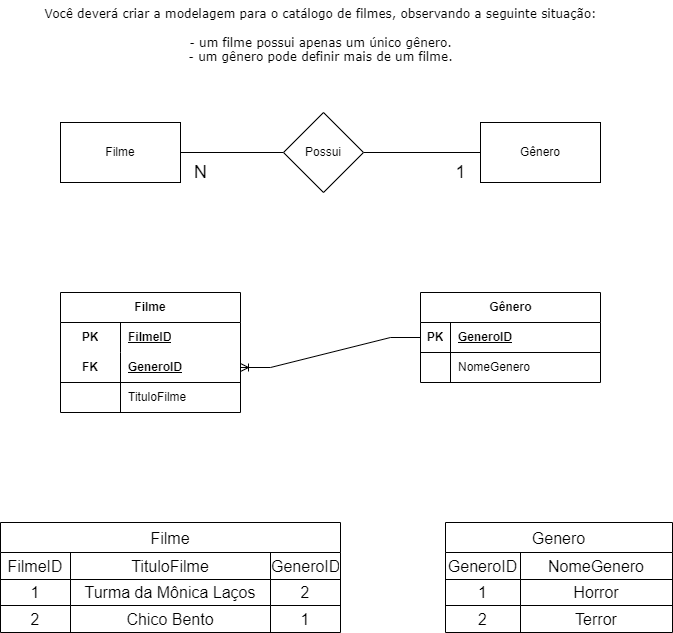

The diagram above was exported from draw.io. Its source (the exported page's mxGraphModel, read from the mxfile embedded in the PNG):
<mxGraphModel dx="1050" dy="574" grid="1" gridSize="10" guides="1" tooltips="1" connect="1" arrows="1" fold="1" page="1" pageScale="1" pageWidth="827" pageHeight="1169" math="0" shadow="0">
  <root>
    <mxCell id="0" />
    <mxCell id="1" parent="0" />
    <mxCell id="G6cqGYFbzArwFc1clNz3-4" style="edgeStyle=orthogonalEdgeStyle;rounded=0;orthogonalLoop=1;jettySize=auto;html=1;exitX=1;exitY=0.5;exitDx=0;exitDy=0;endArrow=none;endFill=0;" parent="1" source="G6cqGYFbzArwFc1clNz3-1" target="G6cqGYFbzArwFc1clNz3-3" edge="1">
      <mxGeometry relative="1" as="geometry" />
    </mxCell>
    <mxCell id="G6cqGYFbzArwFc1clNz3-1" value="Filme" style="rounded=0;whiteSpace=wrap;html=1;" parent="1" vertex="1">
      <mxGeometry x="150" y="200" width="120" height="60" as="geometry" />
    </mxCell>
    <mxCell id="G6cqGYFbzArwFc1clNz3-2" value="Gênero" style="rounded=0;whiteSpace=wrap;html=1;" parent="1" vertex="1">
      <mxGeometry x="570" y="200" width="120" height="60" as="geometry" />
    </mxCell>
    <mxCell id="G6cqGYFbzArwFc1clNz3-5" style="edgeStyle=orthogonalEdgeStyle;rounded=0;orthogonalLoop=1;jettySize=auto;html=1;exitX=1;exitY=0.5;exitDx=0;exitDy=0;entryX=0;entryY=0.5;entryDx=0;entryDy=0;endArrow=none;endFill=0;" parent="1" source="G6cqGYFbzArwFc1clNz3-3" target="G6cqGYFbzArwFc1clNz3-2" edge="1">
      <mxGeometry relative="1" as="geometry" />
    </mxCell>
    <mxCell id="G6cqGYFbzArwFc1clNz3-3" value="Possui" style="rhombus;whiteSpace=wrap;html=1;" parent="1" vertex="1">
      <mxGeometry x="373" y="190" width="80" height="80" as="geometry" />
    </mxCell>
    <mxCell id="G6cqGYFbzArwFc1clNz3-6" value="N" style="text;html=1;align=center;verticalAlign=middle;resizable=0;points=[];autosize=1;strokeColor=none;fillColor=none;fontSize=18;" parent="1" vertex="1">
      <mxGeometry x="270" y="230" width="40" height="40" as="geometry" />
    </mxCell>
    <mxCell id="G6cqGYFbzArwFc1clNz3-7" value="1" style="text;html=1;align=center;verticalAlign=middle;resizable=0;points=[];autosize=1;strokeColor=none;fillColor=none;fontSize=18;" parent="1" vertex="1">
      <mxGeometry x="535" y="230" width="30" height="40" as="geometry" />
    </mxCell>
    <mxCell id="G6cqGYFbzArwFc1clNz3-8" value="&lt;div&gt;Você deverá criar a modelagem para o catálogo de filmes, observando a seguinte situação:&lt;/div&gt;&lt;div&gt;&lt;br&gt;&lt;/div&gt;&lt;div&gt;- um filme possui apenas um único gênero.&lt;/div&gt;&lt;div&gt;- um gênero pode definir mais de um filme.&lt;/div&gt;" style="text;html=1;align=center;verticalAlign=middle;resizable=0;points=[];autosize=1;strokeColor=none;fillColor=none;fontFamily=Verdana;" parent="1" vertex="1">
      <mxGeometry x="120" y="78" width="580" height="70" as="geometry" />
    </mxCell>
    <mxCell id="KXZTsrIxZyBDjWssRvT2-1" value="Gênero" style="shape=table;startSize=30;container=1;collapsible=1;childLayout=tableLayout;fixedRows=1;rowLines=0;fontStyle=1;align=center;resizeLast=1;html=1;" parent="1" vertex="1">
      <mxGeometry x="510" y="370" width="180" height="90" as="geometry" />
    </mxCell>
    <mxCell id="KXZTsrIxZyBDjWssRvT2-2" value="" style="shape=tableRow;horizontal=0;startSize=0;swimlaneHead=0;swimlaneBody=0;fillColor=none;collapsible=0;dropTarget=0;points=[[0,0.5],[1,0.5]];portConstraint=eastwest;top=0;left=0;right=0;bottom=1;" parent="KXZTsrIxZyBDjWssRvT2-1" vertex="1">
      <mxGeometry y="30" width="180" height="30" as="geometry" />
    </mxCell>
    <mxCell id="KXZTsrIxZyBDjWssRvT2-3" value="PK" style="shape=partialRectangle;connectable=0;fillColor=none;top=0;left=0;bottom=0;right=0;fontStyle=1;overflow=hidden;whiteSpace=wrap;html=1;" parent="KXZTsrIxZyBDjWssRvT2-2" vertex="1">
      <mxGeometry width="30" height="30" as="geometry">
        <mxRectangle width="30" height="30" as="alternateBounds" />
      </mxGeometry>
    </mxCell>
    <mxCell id="KXZTsrIxZyBDjWssRvT2-4" value="GeneroID" style="shape=partialRectangle;connectable=0;fillColor=none;top=0;left=0;bottom=0;right=0;align=left;spacingLeft=6;fontStyle=5;overflow=hidden;whiteSpace=wrap;html=1;" parent="KXZTsrIxZyBDjWssRvT2-2" vertex="1">
      <mxGeometry x="30" width="150" height="30" as="geometry">
        <mxRectangle width="150" height="30" as="alternateBounds" />
      </mxGeometry>
    </mxCell>
    <mxCell id="KXZTsrIxZyBDjWssRvT2-5" value="" style="shape=tableRow;horizontal=0;startSize=0;swimlaneHead=0;swimlaneBody=0;fillColor=none;collapsible=0;dropTarget=0;points=[[0,0.5],[1,0.5]];portConstraint=eastwest;top=0;left=0;right=0;bottom=0;" parent="KXZTsrIxZyBDjWssRvT2-1" vertex="1">
      <mxGeometry y="60" width="180" height="30" as="geometry" />
    </mxCell>
    <mxCell id="KXZTsrIxZyBDjWssRvT2-6" value="" style="shape=partialRectangle;connectable=0;fillColor=none;top=0;left=0;bottom=0;right=0;editable=1;overflow=hidden;whiteSpace=wrap;html=1;" parent="KXZTsrIxZyBDjWssRvT2-5" vertex="1">
      <mxGeometry width="30" height="30" as="geometry">
        <mxRectangle width="30" height="30" as="alternateBounds" />
      </mxGeometry>
    </mxCell>
    <mxCell id="KXZTsrIxZyBDjWssRvT2-7" value="NomeGenero" style="shape=partialRectangle;connectable=0;fillColor=none;top=0;left=0;bottom=0;right=0;align=left;spacingLeft=6;overflow=hidden;whiteSpace=wrap;html=1;" parent="KXZTsrIxZyBDjWssRvT2-5" vertex="1">
      <mxGeometry x="30" width="150" height="30" as="geometry">
        <mxRectangle width="150" height="30" as="alternateBounds" />
      </mxGeometry>
    </mxCell>
    <mxCell id="KXZTsrIxZyBDjWssRvT2-14" value="Filme" style="shape=table;startSize=30;container=1;collapsible=1;childLayout=tableLayout;fixedRows=1;rowLines=0;fontStyle=1;align=center;resizeLast=1;html=1;whiteSpace=wrap;" parent="1" vertex="1">
      <mxGeometry x="150" y="370" width="180" height="120" as="geometry" />
    </mxCell>
    <mxCell id="KXZTsrIxZyBDjWssRvT2-15" value="" style="shape=tableRow;horizontal=0;startSize=0;swimlaneHead=0;swimlaneBody=0;fillColor=none;collapsible=0;dropTarget=0;points=[[0,0.5],[1,0.5]];portConstraint=eastwest;top=0;left=0;right=0;bottom=0;html=1;" parent="KXZTsrIxZyBDjWssRvT2-14" vertex="1">
      <mxGeometry y="30" width="180" height="30" as="geometry" />
    </mxCell>
    <mxCell id="KXZTsrIxZyBDjWssRvT2-16" value="PK" style="shape=partialRectangle;connectable=0;fillColor=none;top=0;left=0;bottom=0;right=0;fontStyle=1;overflow=hidden;html=1;whiteSpace=wrap;" parent="KXZTsrIxZyBDjWssRvT2-15" vertex="1">
      <mxGeometry width="60" height="30" as="geometry">
        <mxRectangle width="60" height="30" as="alternateBounds" />
      </mxGeometry>
    </mxCell>
    <mxCell id="KXZTsrIxZyBDjWssRvT2-17" value="FilmeID" style="shape=partialRectangle;connectable=0;fillColor=none;top=0;left=0;bottom=0;right=0;align=left;spacingLeft=6;fontStyle=5;overflow=hidden;html=1;whiteSpace=wrap;" parent="KXZTsrIxZyBDjWssRvT2-15" vertex="1">
      <mxGeometry x="60" width="120" height="30" as="geometry">
        <mxRectangle width="120" height="30" as="alternateBounds" />
      </mxGeometry>
    </mxCell>
    <mxCell id="KXZTsrIxZyBDjWssRvT2-18" value="" style="shape=tableRow;horizontal=0;startSize=0;swimlaneHead=0;swimlaneBody=0;fillColor=none;collapsible=0;dropTarget=0;points=[[0,0.5],[1,0.5]];portConstraint=eastwest;top=0;left=0;right=0;bottom=1;html=1;" parent="KXZTsrIxZyBDjWssRvT2-14" vertex="1">
      <mxGeometry y="60" width="180" height="30" as="geometry" />
    </mxCell>
    <mxCell id="KXZTsrIxZyBDjWssRvT2-19" value="FK" style="shape=partialRectangle;connectable=0;fillColor=none;top=0;left=0;bottom=0;right=0;fontStyle=1;overflow=hidden;html=1;whiteSpace=wrap;" parent="KXZTsrIxZyBDjWssRvT2-18" vertex="1">
      <mxGeometry width="60" height="30" as="geometry">
        <mxRectangle width="60" height="30" as="alternateBounds" />
      </mxGeometry>
    </mxCell>
    <mxCell id="KXZTsrIxZyBDjWssRvT2-20" value="GeneroID" style="shape=partialRectangle;connectable=0;fillColor=none;top=0;left=0;bottom=0;right=0;align=left;spacingLeft=6;fontStyle=5;overflow=hidden;html=1;whiteSpace=wrap;" parent="KXZTsrIxZyBDjWssRvT2-18" vertex="1">
      <mxGeometry x="60" width="120" height="30" as="geometry">
        <mxRectangle width="120" height="30" as="alternateBounds" />
      </mxGeometry>
    </mxCell>
    <mxCell id="KXZTsrIxZyBDjWssRvT2-21" value="" style="shape=tableRow;horizontal=0;startSize=0;swimlaneHead=0;swimlaneBody=0;fillColor=none;collapsible=0;dropTarget=0;points=[[0,0.5],[1,0.5]];portConstraint=eastwest;top=0;left=0;right=0;bottom=0;html=1;" parent="KXZTsrIxZyBDjWssRvT2-14" vertex="1">
      <mxGeometry y="90" width="180" height="30" as="geometry" />
    </mxCell>
    <mxCell id="KXZTsrIxZyBDjWssRvT2-22" value="" style="shape=partialRectangle;connectable=0;fillColor=none;top=0;left=0;bottom=0;right=0;editable=1;overflow=hidden;html=1;whiteSpace=wrap;" parent="KXZTsrIxZyBDjWssRvT2-21" vertex="1">
      <mxGeometry width="60" height="30" as="geometry">
        <mxRectangle width="60" height="30" as="alternateBounds" />
      </mxGeometry>
    </mxCell>
    <mxCell id="KXZTsrIxZyBDjWssRvT2-23" value="TituloFilme" style="shape=partialRectangle;connectable=0;fillColor=none;top=0;left=0;bottom=0;right=0;align=left;spacingLeft=6;overflow=hidden;html=1;whiteSpace=wrap;" parent="KXZTsrIxZyBDjWssRvT2-21" vertex="1">
      <mxGeometry x="60" width="120" height="30" as="geometry">
        <mxRectangle width="120" height="30" as="alternateBounds" />
      </mxGeometry>
    </mxCell>
    <mxCell id="KXZTsrIxZyBDjWssRvT2-27" value="" style="edgeStyle=entityRelationEdgeStyle;fontSize=12;html=1;endArrow=ERoneToMany;rounded=0;exitX=0;exitY=0.5;exitDx=0;exitDy=0;entryX=1;entryY=0.5;entryDx=0;entryDy=0;" parent="1" source="KXZTsrIxZyBDjWssRvT2-2" target="KXZTsrIxZyBDjWssRvT2-18" edge="1">
      <mxGeometry width="100" height="100" relative="1" as="geometry">
        <mxPoint x="360" y="460" as="sourcePoint" />
        <mxPoint x="460" y="360" as="targetPoint" />
      </mxGeometry>
    </mxCell>
    <mxCell id="hOitzFAzMRtYPhddHvVN-8" value="Filme" style="shape=table;startSize=30;container=1;collapsible=0;childLayout=tableLayout;strokeColor=default;fontSize=16;" parent="1" vertex="1">
      <mxGeometry x="90" y="600" width="340" height="110" as="geometry" />
    </mxCell>
    <mxCell id="hOitzFAzMRtYPhddHvVN-9" value="" style="shape=tableRow;horizontal=0;startSize=0;swimlaneHead=0;swimlaneBody=0;strokeColor=inherit;top=0;left=0;bottom=0;right=0;collapsible=0;dropTarget=0;fillColor=none;points=[[0,0.5],[1,0.5]];portConstraint=eastwest;fontSize=16;" parent="hOitzFAzMRtYPhddHvVN-8" vertex="1">
      <mxGeometry y="30" width="340" height="27" as="geometry" />
    </mxCell>
    <mxCell id="hOitzFAzMRtYPhddHvVN-10" value="FilmeID" style="shape=partialRectangle;html=1;whiteSpace=wrap;connectable=0;strokeColor=inherit;overflow=hidden;fillColor=none;top=0;left=0;bottom=0;right=0;pointerEvents=1;fontSize=16;" parent="hOitzFAzMRtYPhddHvVN-9" vertex="1">
      <mxGeometry width="70" height="27" as="geometry">
        <mxRectangle width="70" height="27" as="alternateBounds" />
      </mxGeometry>
    </mxCell>
    <mxCell id="hOitzFAzMRtYPhddHvVN-11" value="TituloFilme" style="shape=partialRectangle;html=1;whiteSpace=wrap;connectable=0;strokeColor=inherit;overflow=hidden;fillColor=none;top=0;left=0;bottom=0;right=0;pointerEvents=1;fontSize=16;" parent="hOitzFAzMRtYPhddHvVN-9" vertex="1">
      <mxGeometry x="70" width="200" height="27" as="geometry">
        <mxRectangle width="200" height="27" as="alternateBounds" />
      </mxGeometry>
    </mxCell>
    <mxCell id="hOitzFAzMRtYPhddHvVN-12" value="GeneroID" style="shape=partialRectangle;html=1;whiteSpace=wrap;connectable=0;strokeColor=inherit;overflow=hidden;fillColor=none;top=0;left=0;bottom=0;right=0;pointerEvents=1;fontSize=16;" parent="hOitzFAzMRtYPhddHvVN-9" vertex="1">
      <mxGeometry x="270" width="70" height="27" as="geometry">
        <mxRectangle width="70" height="27" as="alternateBounds" />
      </mxGeometry>
    </mxCell>
    <mxCell id="hOitzFAzMRtYPhddHvVN-13" value="" style="shape=tableRow;horizontal=0;startSize=0;swimlaneHead=0;swimlaneBody=0;strokeColor=inherit;top=0;left=0;bottom=0;right=0;collapsible=0;dropTarget=0;fillColor=none;points=[[0,0.5],[1,0.5]];portConstraint=eastwest;fontSize=16;" parent="hOitzFAzMRtYPhddHvVN-8" vertex="1">
      <mxGeometry y="57" width="340" height="26" as="geometry" />
    </mxCell>
    <mxCell id="hOitzFAzMRtYPhddHvVN-14" value="1" style="shape=partialRectangle;html=1;whiteSpace=wrap;connectable=0;strokeColor=inherit;overflow=hidden;fillColor=none;top=0;left=0;bottom=0;right=0;pointerEvents=1;fontSize=16;" parent="hOitzFAzMRtYPhddHvVN-13" vertex="1">
      <mxGeometry width="70" height="26" as="geometry">
        <mxRectangle width="70" height="26" as="alternateBounds" />
      </mxGeometry>
    </mxCell>
    <mxCell id="hOitzFAzMRtYPhddHvVN-15" value="Turma da Mônica Laços" style="shape=partialRectangle;html=1;whiteSpace=wrap;connectable=0;strokeColor=inherit;overflow=hidden;fillColor=none;top=0;left=0;bottom=0;right=0;pointerEvents=1;fontSize=16;" parent="hOitzFAzMRtYPhddHvVN-13" vertex="1">
      <mxGeometry x="70" width="200" height="26" as="geometry">
        <mxRectangle width="200" height="26" as="alternateBounds" />
      </mxGeometry>
    </mxCell>
    <mxCell id="hOitzFAzMRtYPhddHvVN-16" value="2" style="shape=partialRectangle;html=1;whiteSpace=wrap;connectable=0;strokeColor=inherit;overflow=hidden;fillColor=none;top=0;left=0;bottom=0;right=0;pointerEvents=1;fontSize=16;" parent="hOitzFAzMRtYPhddHvVN-13" vertex="1">
      <mxGeometry x="270" width="70" height="26" as="geometry">
        <mxRectangle width="70" height="26" as="alternateBounds" />
      </mxGeometry>
    </mxCell>
    <mxCell id="hOitzFAzMRtYPhddHvVN-17" value="" style="shape=tableRow;horizontal=0;startSize=0;swimlaneHead=0;swimlaneBody=0;strokeColor=inherit;top=0;left=0;bottom=0;right=0;collapsible=0;dropTarget=0;fillColor=none;points=[[0,0.5],[1,0.5]];portConstraint=eastwest;fontSize=16;" parent="hOitzFAzMRtYPhddHvVN-8" vertex="1">
      <mxGeometry y="83" width="340" height="27" as="geometry" />
    </mxCell>
    <mxCell id="hOitzFAzMRtYPhddHvVN-18" value="2" style="shape=partialRectangle;html=1;whiteSpace=wrap;connectable=0;strokeColor=inherit;overflow=hidden;fillColor=none;top=0;left=0;bottom=0;right=0;pointerEvents=1;fontSize=16;" parent="hOitzFAzMRtYPhddHvVN-17" vertex="1">
      <mxGeometry width="70" height="27" as="geometry">
        <mxRectangle width="70" height="27" as="alternateBounds" />
      </mxGeometry>
    </mxCell>
    <mxCell id="hOitzFAzMRtYPhddHvVN-19" value="Chico Bento" style="shape=partialRectangle;html=1;whiteSpace=wrap;connectable=0;strokeColor=inherit;overflow=hidden;fillColor=none;top=0;left=0;bottom=0;right=0;pointerEvents=1;fontSize=16;" parent="hOitzFAzMRtYPhddHvVN-17" vertex="1">
      <mxGeometry x="70" width="200" height="27" as="geometry">
        <mxRectangle width="200" height="27" as="alternateBounds" />
      </mxGeometry>
    </mxCell>
    <mxCell id="hOitzFAzMRtYPhddHvVN-20" value="1" style="shape=partialRectangle;html=1;whiteSpace=wrap;connectable=0;strokeColor=inherit;overflow=hidden;fillColor=none;top=0;left=0;bottom=0;right=0;pointerEvents=1;fontSize=16;" parent="hOitzFAzMRtYPhddHvVN-17" vertex="1">
      <mxGeometry x="270" width="70" height="27" as="geometry">
        <mxRectangle width="70" height="27" as="alternateBounds" />
      </mxGeometry>
    </mxCell>
    <mxCell id="hOitzFAzMRtYPhddHvVN-21" value="Genero" style="shape=table;startSize=30;container=1;collapsible=0;childLayout=tableLayout;strokeColor=default;fontSize=16;" parent="1" vertex="1">
      <mxGeometry x="535" y="600" width="227" height="110" as="geometry" />
    </mxCell>
    <mxCell id="hOitzFAzMRtYPhddHvVN-22" value="" style="shape=tableRow;horizontal=0;startSize=0;swimlaneHead=0;swimlaneBody=0;strokeColor=inherit;top=0;left=0;bottom=0;right=0;collapsible=0;dropTarget=0;fillColor=none;points=[[0,0.5],[1,0.5]];portConstraint=eastwest;fontSize=16;" parent="hOitzFAzMRtYPhddHvVN-21" vertex="1">
      <mxGeometry y="30" width="227" height="27" as="geometry" />
    </mxCell>
    <mxCell id="hOitzFAzMRtYPhddHvVN-23" value="GeneroID" style="shape=partialRectangle;html=1;whiteSpace=wrap;connectable=0;strokeColor=inherit;overflow=hidden;fillColor=none;top=0;left=0;bottom=0;right=0;pointerEvents=1;fontSize=16;" parent="hOitzFAzMRtYPhddHvVN-22" vertex="1">
      <mxGeometry width="75" height="27" as="geometry">
        <mxRectangle width="75" height="27" as="alternateBounds" />
      </mxGeometry>
    </mxCell>
    <mxCell id="hOitzFAzMRtYPhddHvVN-24" value="NomeGenero" style="shape=partialRectangle;html=1;whiteSpace=wrap;connectable=0;strokeColor=inherit;overflow=hidden;fillColor=none;top=0;left=0;bottom=0;right=0;pointerEvents=1;fontSize=16;" parent="hOitzFAzMRtYPhddHvVN-22" vertex="1">
      <mxGeometry x="75" width="152" height="27" as="geometry">
        <mxRectangle width="152" height="27" as="alternateBounds" />
      </mxGeometry>
    </mxCell>
    <mxCell id="hOitzFAzMRtYPhddHvVN-26" value="" style="shape=tableRow;horizontal=0;startSize=0;swimlaneHead=0;swimlaneBody=0;strokeColor=inherit;top=0;left=0;bottom=0;right=0;collapsible=0;dropTarget=0;fillColor=none;points=[[0,0.5],[1,0.5]];portConstraint=eastwest;fontSize=16;" parent="hOitzFAzMRtYPhddHvVN-21" vertex="1">
      <mxGeometry y="57" width="227" height="26" as="geometry" />
    </mxCell>
    <mxCell id="hOitzFAzMRtYPhddHvVN-27" value="1" style="shape=partialRectangle;html=1;whiteSpace=wrap;connectable=0;strokeColor=inherit;overflow=hidden;fillColor=none;top=0;left=0;bottom=0;right=0;pointerEvents=1;fontSize=16;" parent="hOitzFAzMRtYPhddHvVN-26" vertex="1">
      <mxGeometry width="75" height="26" as="geometry">
        <mxRectangle width="75" height="26" as="alternateBounds" />
      </mxGeometry>
    </mxCell>
    <mxCell id="hOitzFAzMRtYPhddHvVN-28" value="Horror" style="shape=partialRectangle;html=1;whiteSpace=wrap;connectable=0;strokeColor=inherit;overflow=hidden;fillColor=none;top=0;left=0;bottom=0;right=0;pointerEvents=1;fontSize=16;" parent="hOitzFAzMRtYPhddHvVN-26" vertex="1">
      <mxGeometry x="75" width="152" height="26" as="geometry">
        <mxRectangle width="152" height="26" as="alternateBounds" />
      </mxGeometry>
    </mxCell>
    <mxCell id="hOitzFAzMRtYPhddHvVN-30" value="" style="shape=tableRow;horizontal=0;startSize=0;swimlaneHead=0;swimlaneBody=0;strokeColor=inherit;top=0;left=0;bottom=0;right=0;collapsible=0;dropTarget=0;fillColor=none;points=[[0,0.5],[1,0.5]];portConstraint=eastwest;fontSize=16;" parent="hOitzFAzMRtYPhddHvVN-21" vertex="1">
      <mxGeometry y="83" width="227" height="27" as="geometry" />
    </mxCell>
    <mxCell id="hOitzFAzMRtYPhddHvVN-31" value="2" style="shape=partialRectangle;html=1;whiteSpace=wrap;connectable=0;strokeColor=inherit;overflow=hidden;fillColor=none;top=0;left=0;bottom=0;right=0;pointerEvents=1;fontSize=16;" parent="hOitzFAzMRtYPhddHvVN-30" vertex="1">
      <mxGeometry width="75" height="27" as="geometry">
        <mxRectangle width="75" height="27" as="alternateBounds" />
      </mxGeometry>
    </mxCell>
    <mxCell id="hOitzFAzMRtYPhddHvVN-32" value="Terror" style="shape=partialRectangle;html=1;whiteSpace=wrap;connectable=0;strokeColor=inherit;overflow=hidden;fillColor=none;top=0;left=0;bottom=0;right=0;pointerEvents=1;fontSize=16;" parent="hOitzFAzMRtYPhddHvVN-30" vertex="1">
      <mxGeometry x="75" width="152" height="27" as="geometry">
        <mxRectangle width="152" height="27" as="alternateBounds" />
      </mxGeometry>
    </mxCell>
  </root>
</mxGraphModel>